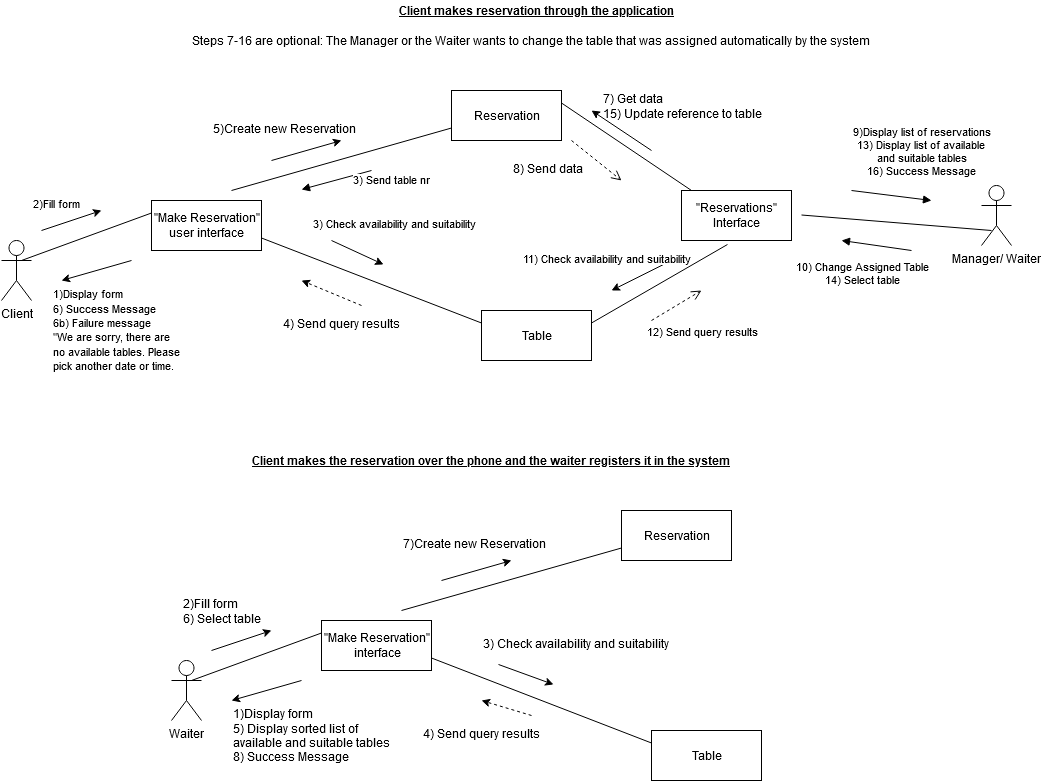

The diagram above was exported from draw.io. Its source (the exported page's mxGraphModel, read from the mxfile embedded in the PNG):
<mxGraphModel dx="1952" dy="2783" grid="1" gridSize="10" guides="1" tooltips="1" connect="1" arrows="1" fold="1" page="1" pageScale="1" pageWidth="850" pageHeight="1100" math="0" shadow="0">
  <root>
    <mxCell id="0" />
    <mxCell id="1" parent="0" />
    <mxCell id="JIgkfUsYY-8LjbdpqZ9h-1" value="Reservation" style="html=1;" vertex="1" parent="1">
      <mxGeometry x="370" y="-1270" width="110" height="50" as="geometry" />
    </mxCell>
    <mxCell id="JIgkfUsYY-8LjbdpqZ9h-2" value="Manager/ Waiter" style="shape=umlActor;verticalLabelPosition=bottom;verticalAlign=top;html=1;" vertex="1" parent="1">
      <mxGeometry x="900" y="-1175" width="30" height="60" as="geometry" />
    </mxCell>
    <mxCell id="JIgkfUsYY-8LjbdpqZ9h-3" value="Table" style="html=1;" vertex="1" parent="1">
      <mxGeometry x="400" y="-1050" width="110" height="50" as="geometry" />
    </mxCell>
    <mxCell id="JIgkfUsYY-8LjbdpqZ9h-4" value="&lt;div&gt;&quot;Make Reservation&quot;&lt;/div&gt;&lt;div&gt;user interface&lt;br&gt;&lt;/div&gt;" style="html=1;" vertex="1" parent="1">
      <mxGeometry x="70" y="-1160" width="110" height="50" as="geometry" />
    </mxCell>
    <mxCell id="JIgkfUsYY-8LjbdpqZ9h-5" value="&lt;div&gt;&quot;Reservations&quot; &lt;br&gt;&lt;/div&gt;&lt;div&gt;Interface&lt;br&gt;&lt;/div&gt;" style="html=1;" vertex="1" parent="1">
      <mxGeometry x="600" y="-1170" width="110" height="50" as="geometry" />
    </mxCell>
    <mxCell id="JIgkfUsYY-8LjbdpqZ9h-6" value="&amp;nbsp;&amp;nbsp;" style="html=1;verticalAlign=bottom;endArrow=open;dashed=1;endSize=8;" edge="1" parent="1">
      <mxGeometry relative="1" as="geometry">
        <mxPoint x="490" y="-1220" as="sourcePoint" />
        <mxPoint x="540" y="-1180" as="targetPoint" />
        <Array as="points" />
      </mxGeometry>
    </mxCell>
    <mxCell id="JIgkfUsYY-8LjbdpqZ9h-7" value="&lt;div&gt;9)Display list of reservations&lt;/div&gt;&lt;div&gt;13) Display list of available &lt;br&gt;&lt;/div&gt;&lt;div&gt;and suitable tables&lt;/div&gt;&lt;div&gt;16) Success Message&lt;br&gt;&lt;/div&gt;" style="html=1;verticalAlign=bottom;endArrow=block;" edge="1" parent="1">
      <mxGeometry x="0.6923" y="19" width="80" relative="1" as="geometry">
        <mxPoint x="770" y="-1170" as="sourcePoint" />
        <mxPoint x="850" y="-1160" as="targetPoint" />
        <mxPoint as="offset" />
      </mxGeometry>
    </mxCell>
    <mxCell id="JIgkfUsYY-8LjbdpqZ9h-8" value="&lt;div&gt;10) Change Assigned Table&lt;/div&gt;&lt;div&gt;14) Select table&lt;br&gt;&lt;/div&gt;" style="html=1;verticalAlign=bottom;endArrow=block;" edge="1" parent="1">
      <mxGeometry x="0.2195" y="46" width="80" relative="1" as="geometry">
        <mxPoint x="830" y="-1110" as="sourcePoint" />
        <mxPoint x="760" y="-1120" as="targetPoint" />
        <mxPoint as="offset" />
      </mxGeometry>
    </mxCell>
    <mxCell id="JIgkfUsYY-8LjbdpqZ9h-9" value="12) Send query results" style="html=1;verticalAlign=bottom;endArrow=open;dashed=1;endSize=8;" edge="1" parent="1">
      <mxGeometry x="0.1208" y="-44" relative="1" as="geometry">
        <mxPoint x="570" y="-1040" as="sourcePoint" />
        <mxPoint x="620" y="-1070" as="targetPoint" />
        <mxPoint as="offset" />
      </mxGeometry>
    </mxCell>
    <mxCell id="JIgkfUsYY-8LjbdpqZ9h-10" value="" style="endArrow=classic;html=1;" edge="1" parent="1">
      <mxGeometry width="50" height="50" relative="1" as="geometry">
        <mxPoint x="190" y="-1200" as="sourcePoint" />
        <mxPoint x="260" y="-1220" as="targetPoint" />
      </mxGeometry>
    </mxCell>
    <mxCell id="JIgkfUsYY-8LjbdpqZ9h-11" value="" style="endArrow=classic;html=1;" edge="1" parent="1">
      <mxGeometry width="50" height="50" relative="1" as="geometry">
        <mxPoint x="50" y="-1100" as="sourcePoint" />
        <mxPoint x="-20" y="-1080" as="targetPoint" />
      </mxGeometry>
    </mxCell>
    <mxCell id="JIgkfUsYY-8LjbdpqZ9h-12" value="" style="endArrow=none;html=1;entryX=0;entryY=0.25;entryDx=0;entryDy=0;" edge="1" parent="1" target="JIgkfUsYY-8LjbdpqZ9h-4">
      <mxGeometry width="50" height="50" relative="1" as="geometry">
        <mxPoint x="-60" y="-1100" as="sourcePoint" />
        <mxPoint x="-10" y="-1160" as="targetPoint" />
      </mxGeometry>
    </mxCell>
    <mxCell id="JIgkfUsYY-8LjbdpqZ9h-13" value="" style="endArrow=classic;html=1;" edge="1" parent="1">
      <mxGeometry width="50" height="50" relative="1" as="geometry">
        <mxPoint x="-40" y="-1130" as="sourcePoint" />
        <mxPoint x="20" y="-1150" as="targetPoint" />
      </mxGeometry>
    </mxCell>
    <mxCell id="JIgkfUsYY-8LjbdpqZ9h-14" value="&lt;span style=&quot;color: rgb(0 , 0 , 0) ; font-family: &amp;#34;helvetica&amp;#34; ; font-size: 11px ; font-style: normal ; font-weight: 400 ; letter-spacing: normal ; text-align: center ; text-indent: 0px ; text-transform: none ; word-spacing: 0px ; background-color: rgb(255 , 255 , 255) ; display: inline ; float: none&quot;&gt;2)Fill form&lt;/span&gt;" style="text;whiteSpace=wrap;html=1;" vertex="1" parent="1">
      <mxGeometry x="-50" y="-1170" width="70" height="30" as="geometry" />
    </mxCell>
    <mxCell id="JIgkfUsYY-8LjbdpqZ9h-15" value="&lt;div&gt;&lt;span style=&quot;color: rgb(0 , 0 , 0) ; font-family: &amp;#34;helvetica&amp;#34; ; font-size: 11px ; font-style: normal ; font-weight: 400 ; letter-spacing: normal ; text-align: center ; text-indent: 0px ; text-transform: none ; word-spacing: 0px ; background-color: rgb(255 , 255 , 255) ; display: inline ; float: none&quot;&gt;1)Display form&lt;br&gt;&lt;/span&gt;&lt;/div&gt;&lt;div&gt;&lt;span style=&quot;color: rgb(0 , 0 , 0) ; font-family: &amp;#34;helvetica&amp;#34; ; font-size: 11px ; font-style: normal ; font-weight: 400 ; letter-spacing: normal ; text-align: center ; text-indent: 0px ; text-transform: none ; word-spacing: 0px ; background-color: rgb(255 , 255 , 255) ; display: inline ; float: none&quot;&gt;6) Success Message&lt;/span&gt;&lt;/div&gt;&lt;div&gt;&lt;span style=&quot;color: rgb(0 , 0 , 0) ; font-family: &amp;#34;helvetica&amp;#34; ; font-size: 11px ; font-style: normal ; font-weight: 400 ; letter-spacing: normal ; text-align: center ; text-indent: 0px ; text-transform: none ; word-spacing: 0px ; background-color: rgb(255 , 255 , 255) ; display: inline ; float: none&quot;&gt;6b) Failure message&lt;/span&gt;&lt;/div&gt;&lt;div&gt;&lt;span style=&quot;color: rgb(0 , 0 , 0) ; font-family: &amp;#34;helvetica&amp;#34; ; font-size: 11px ; font-style: normal ; font-weight: 400 ; letter-spacing: normal ; text-align: center ; text-indent: 0px ; text-transform: none ; word-spacing: 0px ; background-color: rgb(255 , 255 , 255) ; display: inline ; float: none&quot;&gt;&quot;We are sorry, there are no available tables. Please pick another date or time.&lt;br&gt;&lt;/span&gt;&lt;/div&gt;" style="text;whiteSpace=wrap;html=1;" vertex="1" parent="1">
      <mxGeometry x="-30" y="-1080" width="130" height="30" as="geometry" />
    </mxCell>
    <mxCell id="JIgkfUsYY-8LjbdpqZ9h-16" value="" style="endArrow=none;html=1;entryX=0;entryY=0.75;entryDx=0;entryDy=0;" edge="1" parent="1" target="JIgkfUsYY-8LjbdpqZ9h-1">
      <mxGeometry width="50" height="50" relative="1" as="geometry">
        <mxPoint x="150" y="-1170" as="sourcePoint" />
        <mxPoint x="200" y="-1220" as="targetPoint" />
      </mxGeometry>
    </mxCell>
    <mxCell id="JIgkfUsYY-8LjbdpqZ9h-17" value="&lt;div&gt;&lt;br&gt;&lt;/div&gt;&lt;div&gt;5)Create new Reservation&amp;nbsp;&lt;/div&gt;" style="text;whiteSpace=wrap;html=1;" vertex="1" parent="1">
      <mxGeometry x="130" y="-1260" width="200" height="30" as="geometry" />
    </mxCell>
    <mxCell id="JIgkfUsYY-8LjbdpqZ9h-18" value="" style="endArrow=none;html=1;exitX=1;exitY=0.75;exitDx=0;exitDy=0;entryX=0;entryY=0.25;entryDx=0;entryDy=0;" edge="1" parent="1" source="JIgkfUsYY-8LjbdpqZ9h-4" target="JIgkfUsYY-8LjbdpqZ9h-3">
      <mxGeometry width="50" height="50" relative="1" as="geometry">
        <mxPoint x="225" y="-1110" as="sourcePoint" />
        <mxPoint x="275" y="-1160" as="targetPoint" />
      </mxGeometry>
    </mxCell>
    <mxCell id="JIgkfUsYY-8LjbdpqZ9h-19" value="" style="endArrow=classic;html=1;entryX=0.116;entryY=1.133;entryDx=0;entryDy=0;entryPerimeter=0;" edge="1" parent="1">
      <mxGeometry width="50" height="50" relative="1" as="geometry">
        <mxPoint x="250" y="-1120" as="sourcePoint" />
        <mxPoint x="302.03999999999996" y="-1096.01" as="targetPoint" />
      </mxGeometry>
    </mxCell>
    <mxCell id="JIgkfUsYY-8LjbdpqZ9h-20" value="" style="endArrow=classic;html=1;dashed=1;" edge="1" parent="1">
      <mxGeometry width="50" height="50" relative="1" as="geometry">
        <mxPoint x="280" y="-1055" as="sourcePoint" />
        <mxPoint x="220" y="-1080" as="targetPoint" />
      </mxGeometry>
    </mxCell>
    <mxCell id="JIgkfUsYY-8LjbdpqZ9h-21" value="4) Send query results" style="text;whiteSpace=wrap;html=1;" vertex="1" parent="1">
      <mxGeometry x="200" y="-1050" width="140" height="30" as="geometry" />
    </mxCell>
    <mxCell id="JIgkfUsYY-8LjbdpqZ9h-22" value="" style="endArrow=none;html=1;exitX=1;exitY=0.25;exitDx=0;exitDy=0;entryX=0.091;entryY=0;entryDx=0;entryDy=0;entryPerimeter=0;" edge="1" parent="1" source="JIgkfUsYY-8LjbdpqZ9h-1" target="JIgkfUsYY-8LjbdpqZ9h-5">
      <mxGeometry width="50" height="50" relative="1" as="geometry">
        <mxPoint x="510" y="-1245" as="sourcePoint" />
        <mxPoint x="600" y="-1180" as="targetPoint" />
      </mxGeometry>
    </mxCell>
    <mxCell id="JIgkfUsYY-8LjbdpqZ9h-23" value="" style="endArrow=classic;html=1;" edge="1" parent="1">
      <mxGeometry width="50" height="50" relative="1" as="geometry">
        <mxPoint x="570" y="-1210" as="sourcePoint" />
        <mxPoint x="510" y="-1250" as="targetPoint" />
      </mxGeometry>
    </mxCell>
    <mxCell id="JIgkfUsYY-8LjbdpqZ9h-24" value="7) Get data&lt;br&gt;15) Update reference to table" style="text;whiteSpace=wrap;html=1;" vertex="1" parent="1">
      <mxGeometry x="520" y="-1275" width="180" height="35" as="geometry" />
    </mxCell>
    <mxCell id="JIgkfUsYY-8LjbdpqZ9h-25" value="&lt;br&gt;8) Send data" style="text;whiteSpace=wrap;html=1;" vertex="1" parent="1">
      <mxGeometry x="430" y="-1220" width="147.5" height="10" as="geometry" />
    </mxCell>
    <mxCell id="JIgkfUsYY-8LjbdpqZ9h-26" value="" style="endArrow=none;html=1;exitX=1;exitY=0.25;exitDx=0;exitDy=0;entryX=0.418;entryY=1.08;entryDx=0;entryDy=0;entryPerimeter=0;" edge="1" parent="1" source="JIgkfUsYY-8LjbdpqZ9h-3" target="JIgkfUsYY-8LjbdpqZ9h-5">
      <mxGeometry width="50" height="50" relative="1" as="geometry">
        <mxPoint x="550" y="-1050" as="sourcePoint" />
        <mxPoint x="600" y="-1100" as="targetPoint" />
      </mxGeometry>
    </mxCell>
    <mxCell id="JIgkfUsYY-8LjbdpqZ9h-27" value="" style="endArrow=classic;html=1;" edge="1" parent="1">
      <mxGeometry width="50" height="50" relative="1" as="geometry">
        <mxPoint x="590" y="-1100" as="sourcePoint" />
        <mxPoint x="530" y="-1070" as="targetPoint" />
      </mxGeometry>
    </mxCell>
    <mxCell id="JIgkfUsYY-8LjbdpqZ9h-28" value="&lt;span style=&quot;color: rgb(0 , 0 , 0) ; font-family: &amp;#34;helvetica&amp;#34; ; font-size: 11px ; font-style: normal ; font-weight: 400 ; letter-spacing: normal ; text-align: center ; text-indent: 0px ; text-transform: none ; word-spacing: 0px ; background-color: rgb(255 , 255 , 255) ; display: inline ; float: none&quot;&gt;11) Check availability and suitability&lt;/span&gt;" style="text;whiteSpace=wrap;html=1;" vertex="1" parent="1">
      <mxGeometry x="440" y="-1115" width="200" height="30" as="geometry" />
    </mxCell>
    <mxCell id="JIgkfUsYY-8LjbdpqZ9h-29" value="" style="endArrow=none;html=1;" edge="1" parent="1">
      <mxGeometry width="50" height="50" relative="1" as="geometry">
        <mxPoint x="720" y="-1145.5" as="sourcePoint" />
        <mxPoint x="910" y="-1130" as="targetPoint" />
      </mxGeometry>
    </mxCell>
    <mxCell id="JIgkfUsYY-8LjbdpqZ9h-30" value="&lt;span style=&quot;color: rgb(0 , 0 , 0) ; font-family: &amp;#34;helvetica&amp;#34; ; font-size: 11px ; font-style: normal ; font-weight: 400 ; letter-spacing: normal ; text-align: center ; text-indent: 0px ; text-transform: none ; word-spacing: 0px ; background-color: rgb(255 , 255 , 255) ; display: inline ; float: none&quot;&gt;3) Check availability and suitability&lt;/span&gt;" style="text;whiteSpace=wrap;html=1;" vertex="1" parent="1">
      <mxGeometry x="230" y="-1150" width="200" height="30" as="geometry" />
    </mxCell>
    <mxCell id="JIgkfUsYY-8LjbdpqZ9h-31" value="&lt;b&gt;&lt;u&gt;Client makes the reservation over the phone and the waiter registers it in the system&lt;/u&gt;&lt;/b&gt;" style="text;html=1;strokeColor=none;fillColor=none;align=center;verticalAlign=middle;whiteSpace=wrap;rounded=0;" vertex="1" parent="1">
      <mxGeometry x="155" y="-910" width="510" height="20" as="geometry" />
    </mxCell>
    <mxCell id="JIgkfUsYY-8LjbdpqZ9h-32" value="Client" style="shape=umlActor;verticalLabelPosition=bottom;verticalAlign=top;html=1;" vertex="1" parent="1">
      <mxGeometry x="-80" y="-1120" width="30" height="60" as="geometry" />
    </mxCell>
    <mxCell id="JIgkfUsYY-8LjbdpqZ9h-33" value="Reservation" style="html=1;" vertex="1" parent="1">
      <mxGeometry x="540" y="-850" width="110" height="50" as="geometry" />
    </mxCell>
    <mxCell id="JIgkfUsYY-8LjbdpqZ9h-34" value="Table" style="html=1;" vertex="1" parent="1">
      <mxGeometry x="570" y="-630" width="110" height="50" as="geometry" />
    </mxCell>
    <mxCell id="JIgkfUsYY-8LjbdpqZ9h-35" value="&lt;div&gt;&quot;Make Reservation&quot;&lt;/div&gt;&lt;div&gt;&amp;nbsp;interface&lt;br&gt;&lt;/div&gt;" style="html=1;" vertex="1" parent="1">
      <mxGeometry x="240" y="-740" width="110" height="50" as="geometry" />
    </mxCell>
    <mxCell id="JIgkfUsYY-8LjbdpqZ9h-36" value="" style="endArrow=classic;html=1;" edge="1" parent="1">
      <mxGeometry width="50" height="50" relative="1" as="geometry">
        <mxPoint x="360" y="-780" as="sourcePoint" />
        <mxPoint x="430" y="-800" as="targetPoint" />
      </mxGeometry>
    </mxCell>
    <mxCell id="JIgkfUsYY-8LjbdpqZ9h-37" value="" style="endArrow=classic;html=1;" edge="1" parent="1">
      <mxGeometry width="50" height="50" relative="1" as="geometry">
        <mxPoint x="220" y="-680" as="sourcePoint" />
        <mxPoint x="150" y="-660" as="targetPoint" />
      </mxGeometry>
    </mxCell>
    <mxCell id="JIgkfUsYY-8LjbdpqZ9h-38" value="" style="endArrow=none;html=1;entryX=0;entryY=0.25;entryDx=0;entryDy=0;" edge="1" parent="1" target="JIgkfUsYY-8LjbdpqZ9h-35">
      <mxGeometry width="50" height="50" relative="1" as="geometry">
        <mxPoint x="110" y="-680" as="sourcePoint" />
        <mxPoint x="160" y="-740" as="targetPoint" />
      </mxGeometry>
    </mxCell>
    <mxCell id="JIgkfUsYY-8LjbdpqZ9h-39" value="" style="endArrow=classic;html=1;" edge="1" parent="1">
      <mxGeometry width="50" height="50" relative="1" as="geometry">
        <mxPoint x="130" y="-710" as="sourcePoint" />
        <mxPoint x="190" y="-730" as="targetPoint" />
      </mxGeometry>
    </mxCell>
    <mxCell id="JIgkfUsYY-8LjbdpqZ9h-40" value="&lt;div&gt;&lt;font style=&quot;font-size: 12px&quot;&gt;&lt;span style=&quot;color: rgb(0 , 0 , 0) ; font-family: &amp;#34;helvetica&amp;#34; ; font-style: normal ; font-weight: 400 ; letter-spacing: normal ; text-align: center ; text-indent: 0px ; text-transform: none ; word-spacing: 0px ; background-color: rgb(255 , 255 , 255) ; display: inline ; float: none&quot;&gt;2)Fill form&lt;/span&gt;&lt;/font&gt;&lt;/div&gt;&lt;div&gt;&lt;font style=&quot;font-size: 12px&quot;&gt;&lt;span style=&quot;color: rgb(0 , 0 , 0) ; font-family: &amp;#34;helvetica&amp;#34; ; font-style: normal ; font-weight: 400 ; letter-spacing: normal ; text-align: center ; text-indent: 0px ; text-transform: none ; word-spacing: 0px ; background-color: rgb(255 , 255 , 255) ; display: inline ; float: none&quot;&gt;6) Select table&lt;br&gt;&lt;/span&gt;&lt;/font&gt;&lt;/div&gt;" style="text;whiteSpace=wrap;html=1;" vertex="1" parent="1">
      <mxGeometry x="100" y="-770" width="90" height="30" as="geometry" />
    </mxCell>
    <mxCell id="JIgkfUsYY-8LjbdpqZ9h-41" value="1)Display form&lt;br&gt;&lt;div&gt;&lt;font style=&quot;font-size: 12px&quot;&gt;5) Display sorted list of available and suitable tables&lt;/font&gt;&lt;/div&gt;&lt;font style=&quot;font-size: 12px&quot;&gt;8) Success Message&lt;/font&gt;" style="text;whiteSpace=wrap;html=1;" vertex="1" parent="1">
      <mxGeometry x="150" y="-660" width="160" height="30" as="geometry" />
    </mxCell>
    <mxCell id="JIgkfUsYY-8LjbdpqZ9h-42" value="" style="endArrow=none;html=1;entryX=0;entryY=0.75;entryDx=0;entryDy=0;" edge="1" parent="1" target="JIgkfUsYY-8LjbdpqZ9h-33">
      <mxGeometry width="50" height="50" relative="1" as="geometry">
        <mxPoint x="320" y="-750" as="sourcePoint" />
        <mxPoint x="370" y="-800" as="targetPoint" />
      </mxGeometry>
    </mxCell>
    <mxCell id="JIgkfUsYY-8LjbdpqZ9h-43" value="&lt;font style=&quot;font-size: 12px&quot;&gt;7)Create new Reservation&amp;nbsp;&lt;/font&gt;" style="text;whiteSpace=wrap;html=1;" vertex="1" parent="1">
      <mxGeometry x="320" y="-830" width="200" height="30" as="geometry" />
    </mxCell>
    <mxCell id="JIgkfUsYY-8LjbdpqZ9h-44" value="" style="endArrow=none;html=1;exitX=1;exitY=0.75;exitDx=0;exitDy=0;entryX=0;entryY=0.25;entryDx=0;entryDy=0;" edge="1" parent="1" source="JIgkfUsYY-8LjbdpqZ9h-35" target="JIgkfUsYY-8LjbdpqZ9h-34">
      <mxGeometry width="50" height="50" relative="1" as="geometry">
        <mxPoint x="395" y="-690" as="sourcePoint" />
        <mxPoint x="445" y="-740" as="targetPoint" />
      </mxGeometry>
    </mxCell>
    <mxCell id="JIgkfUsYY-8LjbdpqZ9h-45" value="" style="endArrow=classic;html=1;entryX=0.116;entryY=1.133;entryDx=0;entryDy=0;entryPerimeter=0;exitX=0.085;exitY=1.133;exitDx=0;exitDy=0;exitPerimeter=0;" edge="1" parent="1" source="JIgkfUsYY-8LjbdpqZ9h-48">
      <mxGeometry width="50" height="50" relative="1" as="geometry">
        <mxPoint x="420" y="-700" as="sourcePoint" />
        <mxPoint x="472.03999999999996" y="-676.0100000000002" as="targetPoint" />
      </mxGeometry>
    </mxCell>
    <mxCell id="JIgkfUsYY-8LjbdpqZ9h-46" value="" style="endArrow=classic;html=1;dashed=1;" edge="1" parent="1">
      <mxGeometry width="50" height="50" relative="1" as="geometry">
        <mxPoint x="450" y="-645" as="sourcePoint" />
        <mxPoint x="400" y="-660" as="targetPoint" />
      </mxGeometry>
    </mxCell>
    <mxCell id="JIgkfUsYY-8LjbdpqZ9h-47" value="&lt;font style=&quot;font-size: 12px&quot;&gt;4) Send query results&lt;/font&gt;" style="text;whiteSpace=wrap;html=1;" vertex="1" parent="1">
      <mxGeometry x="340" y="-640" width="140" height="30" as="geometry" />
    </mxCell>
    <mxCell id="JIgkfUsYY-8LjbdpqZ9h-48" value="&lt;font style=&quot;font-size: 12px&quot;&gt;&lt;span style=&quot;color: rgb(0 , 0 , 0) ; font-family: &amp;#34;helvetica&amp;#34; ; font-style: normal ; font-weight: 400 ; letter-spacing: normal ; text-align: center ; text-indent: 0px ; text-transform: none ; word-spacing: 0px ; background-color: rgb(255 , 255 , 255) ; display: inline ; float: none&quot;&gt;3) Check availability and suitability&lt;/span&gt;&lt;/font&gt;" style="text;whiteSpace=wrap;html=1;" vertex="1" parent="1">
      <mxGeometry x="400" y="-730" width="200" height="30" as="geometry" />
    </mxCell>
    <mxCell id="JIgkfUsYY-8LjbdpqZ9h-49" value="Waiter" style="shape=umlActor;verticalLabelPosition=bottom;verticalAlign=top;html=1;" vertex="1" parent="1">
      <mxGeometry x="90" y="-700" width="30" height="60" as="geometry" />
    </mxCell>
    <mxCell id="JIgkfUsYY-8LjbdpqZ9h-50" value="Steps 7-16 are optional: The Manager or the Waiter wants to change the table that was assigned automatically by the system" style="text;html=1;strokeColor=none;fillColor=none;align=center;verticalAlign=middle;whiteSpace=wrap;rounded=0;" vertex="1" parent="1">
      <mxGeometry x="100" y="-1330" width="700" height="20" as="geometry" />
    </mxCell>
    <mxCell id="JIgkfUsYY-8LjbdpqZ9h-51" value="&lt;b&gt;&lt;u&gt;Client makes reservation through the application &lt;/u&gt;&lt;/b&gt;" style="text;html=1;strokeColor=none;fillColor=none;align=center;verticalAlign=middle;whiteSpace=wrap;rounded=0;" vertex="1" parent="1">
      <mxGeometry x="105" y="-1360" width="700" height="20" as="geometry" />
    </mxCell>
    <mxCell id="JIgkfUsYY-8LjbdpqZ9h-52" value="3) Send table nr" style="html=1;verticalAlign=bottom;endArrow=block;" edge="1" parent="1">
      <mxGeometry x="-1" y="28" width="80" relative="1" as="geometry">
        <mxPoint x="290" y="-1190" as="sourcePoint" />
        <mxPoint x="220" y="-1171" as="targetPoint" />
        <mxPoint x="13" y="-8" as="offset" />
      </mxGeometry>
    </mxCell>
  </root>
</mxGraphModel>